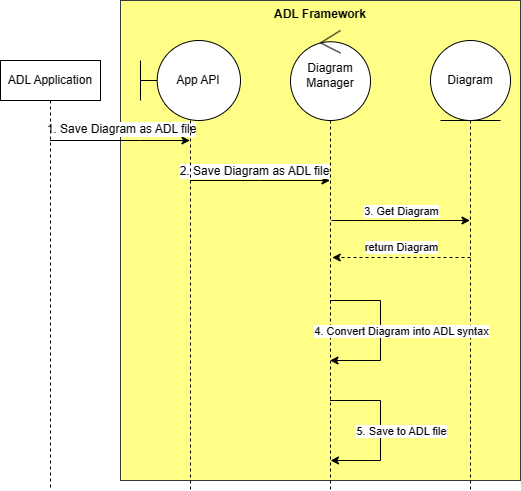

The diagram above was exported from draw.io. Its source (the exported page's mxGraphModel, read from the mxfile embedded in the PNG):
<mxGraphModel dx="1206" dy="1802" grid="1" gridSize="10" guides="1" tooltips="1" connect="1" arrows="1" fold="1" page="1" pageScale="1" pageWidth="850" pageHeight="1100" math="0" shadow="0">
  <root>
    <mxCell id="0" />
    <mxCell id="1" parent="0" />
    <mxCell id="G-GRrxJtMZ8-qGgRV_3n-23" value="ADL Framework" style="rounded=0;whiteSpace=wrap;html=1;strokeColor=#36393d;align=center;verticalAlign=top;fontFamily=Helvetica;fontSize=12;fillColor=#ffff88;fontStyle=1" parent="1" vertex="1">
      <mxGeometry x="190" y="-20" width="400" height="480" as="geometry" />
    </mxCell>
    <mxCell id="sQM8UWbegV8d2F65R5zS-1" value="Diagram" style="shape=umlLifeline;perimeter=lifelinePerimeter;whiteSpace=wrap;html=1;container=1;dropTarget=0;collapsible=0;recursiveResize=0;outlineConnect=0;portConstraint=eastwest;newEdgeStyle={&quot;curved&quot;:0,&quot;rounded&quot;:0};participant=umlEntity;strokeColor=default;align=center;verticalAlign=middle;fontFamily=Helvetica;fontSize=12;fontColor=default;fillColor=default;size=80;" parent="1" vertex="1">
      <mxGeometry x="500" y="20" width="80" height="450" as="geometry" />
    </mxCell>
    <mxCell id="G-GRrxJtMZ8-qGgRV_3n-5" style="rounded=0;orthogonalLoop=1;jettySize=auto;html=1;fontFamily=Helvetica;fontSize=12;fontColor=default;" parent="1" source="G-GRrxJtMZ8-qGgRV_3n-1" target="G-GRrxJtMZ8-qGgRV_3n-2" edge="1">
      <mxGeometry relative="1" as="geometry">
        <Array as="points">
          <mxPoint x="210" y="120" />
        </Array>
      </mxGeometry>
    </mxCell>
    <mxCell id="G-GRrxJtMZ8-qGgRV_3n-11" value="1. Save Diagram as ADL file" style="edgeLabel;html=1;align=center;verticalAlign=middle;resizable=0;points=[];fontSize=12;fontFamily=Helvetica;fontColor=default;" parent="G-GRrxJtMZ8-qGgRV_3n-5" vertex="1" connectable="0">
      <mxGeometry x="-0.0413" y="2" relative="1" as="geometry">
        <mxPoint x="4" y="-10" as="offset" />
      </mxGeometry>
    </mxCell>
    <mxCell id="G-GRrxJtMZ8-qGgRV_3n-1" value="ADL Application" style="shape=umlLifeline;perimeter=lifelinePerimeter;whiteSpace=wrap;html=1;container=1;dropTarget=0;collapsible=0;recursiveResize=0;outlineConnect=0;portConstraint=eastwest;newEdgeStyle={&quot;curved&quot;:0,&quot;rounded&quot;:0};" parent="1" vertex="1">
      <mxGeometry x="70" y="40" width="100" height="430" as="geometry" />
    </mxCell>
    <mxCell id="G-GRrxJtMZ8-qGgRV_3n-9" style="rounded=0;orthogonalLoop=1;jettySize=auto;html=1;fontFamily=Helvetica;fontSize=12;fontColor=default;" parent="1" source="G-GRrxJtMZ8-qGgRV_3n-2" target="G-GRrxJtMZ8-qGgRV_3n-3" edge="1">
      <mxGeometry relative="1" as="geometry">
        <Array as="points">
          <mxPoint x="330" y="160" />
        </Array>
      </mxGeometry>
    </mxCell>
    <mxCell id="G-GRrxJtMZ8-qGgRV_3n-12" value="2. Save Diagram as ADL file" style="edgeLabel;html=1;align=center;verticalAlign=middle;resizable=0;points=[];fontSize=12;fontFamily=Helvetica;fontColor=default;" parent="G-GRrxJtMZ8-qGgRV_3n-9" vertex="1" connectable="0">
      <mxGeometry x="-0.089" y="-1" relative="1" as="geometry">
        <mxPoint y="-11" as="offset" />
      </mxGeometry>
    </mxCell>
    <mxCell id="G-GRrxJtMZ8-qGgRV_3n-3" value="Diagram Manager" style="shape=umlLifeline;perimeter=lifelinePerimeter;whiteSpace=wrap;html=1;container=1;dropTarget=0;collapsible=0;recursiveResize=0;outlineConnect=0;portConstraint=eastwest;newEdgeStyle={&quot;curved&quot;:0,&quot;rounded&quot;:0};participant=umlControl;strokeColor=default;align=center;verticalAlign=middle;fontFamily=Helvetica;fontSize=12;fontColor=default;fillColor=default;size=90;" parent="1" vertex="1">
      <mxGeometry x="360" y="10" width="80" height="460" as="geometry" />
    </mxCell>
    <mxCell id="G-GRrxJtMZ8-qGgRV_3n-2" value="&amp;nbsp; &amp;nbsp; &amp;nbsp;App API" style="shape=umlLifeline;perimeter=lifelinePerimeter;whiteSpace=wrap;html=1;container=1;dropTarget=0;collapsible=0;recursiveResize=0;outlineConnect=0;portConstraint=eastwest;newEdgeStyle={&quot;curved&quot;:0,&quot;rounded&quot;:0};participant=umlBoundary;size=80;" parent="1" vertex="1">
      <mxGeometry x="210" y="20" width="100" height="450" as="geometry" />
    </mxCell>
    <mxCell id="sQM8UWbegV8d2F65R5zS-2" style="rounded=0;orthogonalLoop=1;jettySize=auto;html=1;edgeStyle=elbowEdgeStyle;" parent="1" target="G-GRrxJtMZ8-qGgRV_3n-3" edge="1">
      <mxGeometry relative="1" as="geometry">
        <mxPoint x="399.5" y="280" as="sourcePoint" />
        <mxPoint x="480" y="400" as="targetPoint" />
        <Array as="points">
          <mxPoint x="450" y="340" />
        </Array>
      </mxGeometry>
    </mxCell>
    <mxCell id="sQM8UWbegV8d2F65R5zS-3" value="4. Convert Diagram into ADL syntax" style="edgeLabel;html=1;align=center;verticalAlign=middle;resizable=0;points=[];" parent="sQM8UWbegV8d2F65R5zS-2" vertex="1" connectable="0">
      <mxGeometry x="-0.052" y="3" relative="1" as="geometry">
        <mxPoint x="17" y="5" as="offset" />
      </mxGeometry>
    </mxCell>
    <mxCell id="sQM8UWbegV8d2F65R5zS-4" style="rounded=0;orthogonalLoop=1;jettySize=auto;html=1;" parent="1" target="sQM8UWbegV8d2F65R5zS-1" edge="1">
      <mxGeometry relative="1" as="geometry">
        <mxPoint x="401" y="200" as="sourcePoint" />
        <mxPoint x="800" y="320" as="targetPoint" />
      </mxGeometry>
    </mxCell>
    <mxCell id="sQM8UWbegV8d2F65R5zS-5" value="3. Get Diagram" style="edgeLabel;html=1;align=center;verticalAlign=middle;resizable=0;points=[];" parent="sQM8UWbegV8d2F65R5zS-4" vertex="1" connectable="0">
      <mxGeometry x="0.6501" y="-2" relative="1" as="geometry">
        <mxPoint x="-45" y="-12" as="offset" />
      </mxGeometry>
    </mxCell>
    <mxCell id="sQM8UWbegV8d2F65R5zS-6" value="return Diagram" style="rounded=0;orthogonalLoop=1;jettySize=auto;html=1;dashed=1;" parent="1" edge="1">
      <mxGeometry y="-10" relative="1" as="geometry">
        <mxPoint x="540" y="237" as="sourcePoint" />
        <mxPoint x="401.75" y="237" as="targetPoint" />
        <mxPoint as="offset" />
      </mxGeometry>
    </mxCell>
    <mxCell id="qJ1Q_c_3czpg_JbnCaWC-1" style="rounded=0;orthogonalLoop=1;jettySize=auto;html=1;edgeStyle=elbowEdgeStyle;" parent="1" edge="1">
      <mxGeometry relative="1" as="geometry">
        <mxPoint x="399.5" y="380" as="sourcePoint" />
        <mxPoint x="400" y="440" as="targetPoint" />
        <Array as="points">
          <mxPoint x="450" y="440" />
        </Array>
      </mxGeometry>
    </mxCell>
    <mxCell id="qJ1Q_c_3czpg_JbnCaWC-2" value="5. Save to ADL file" style="edgeLabel;html=1;align=center;verticalAlign=middle;resizable=0;points=[];" parent="qJ1Q_c_3czpg_JbnCaWC-1" vertex="1" connectable="0">
      <mxGeometry x="-0.052" y="3" relative="1" as="geometry">
        <mxPoint x="17" y="5" as="offset" />
      </mxGeometry>
    </mxCell>
  </root>
</mxGraphModel>